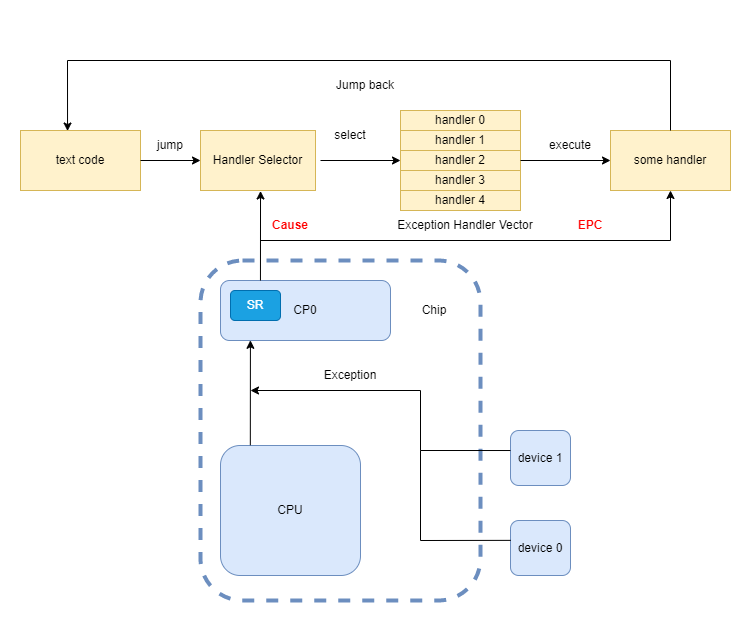

The diagram above was exported from draw.io. Its source (the exported page's mxGraphModel, read from the mxfile embedded in the PNG):
<mxGraphModel dx="1980" dy="721" grid="1" gridSize="10" guides="1" tooltips="1" connect="1" arrows="1" fold="1" page="1" pageScale="1" pageWidth="827" pageHeight="1169" math="0" shadow="0">
  <root>
    <mxCell id="0" />
    <mxCell id="1" parent="0" />
    <mxCell id="LDwFPJwlMJAynbZAhqoi-42" value="" style="rounded=0;whiteSpace=wrap;html=1;strokeWidth=1;fillColor=none;strokeColor=none;" vertex="1" parent="1">
      <mxGeometry x="-20" y="10" width="750" height="640" as="geometry" />
    </mxCell>
    <mxCell id="LDwFPJwlMJAynbZAhqoi-13" value="" style="rounded=1;whiteSpace=wrap;html=1;dashed=1;strokeWidth=4;fillColor=none;strokeColor=#6c8ebf;" vertex="1" parent="1">
      <mxGeometry x="180" y="270" width="280" height="340" as="geometry" />
    </mxCell>
    <mxCell id="LDwFPJwlMJAynbZAhqoi-1" value="CPU" style="rounded=1;whiteSpace=wrap;html=1;fillColor=#dae8fc;strokeColor=#6c8ebf;" vertex="1" parent="1">
      <mxGeometry x="200" y="455" width="140" height="130" as="geometry" />
    </mxCell>
    <mxCell id="LDwFPJwlMJAynbZAhqoi-2" value="device 0" style="rounded=1;whiteSpace=wrap;html=1;fillColor=#dae8fc;strokeColor=#6c8ebf;" vertex="1" parent="1">
      <mxGeometry x="490" y="530" width="60" height="55" as="geometry" />
    </mxCell>
    <mxCell id="LDwFPJwlMJAynbZAhqoi-3" value="CP0" style="rounded=1;whiteSpace=wrap;html=1;fillColor=#dae8fc;strokeColor=#6c8ebf;" vertex="1" parent="1">
      <mxGeometry x="200" y="290" width="170" height="60" as="geometry" />
    </mxCell>
    <mxCell id="LDwFPJwlMJAynbZAhqoi-4" value="device 1" style="rounded=1;whiteSpace=wrap;html=1;fillColor=#dae8fc;strokeColor=#6c8ebf;" vertex="1" parent="1">
      <mxGeometry x="490" y="440" width="60" height="55" as="geometry" />
    </mxCell>
    <mxCell id="LDwFPJwlMJAynbZAhqoi-5" value="" style="endArrow=classic;html=1;rounded=0;exitX=0.213;exitY=-0.002;exitDx=0;exitDy=0;exitPerimeter=0;entryX=0.176;entryY=0.997;entryDx=0;entryDy=0;entryPerimeter=0;" edge="1" parent="1" source="LDwFPJwlMJAynbZAhqoi-1" target="LDwFPJwlMJAynbZAhqoi-3">
      <mxGeometry width="50" height="50" relative="1" as="geometry">
        <mxPoint x="231" y="460" as="sourcePoint" />
        <mxPoint x="224" y="350" as="targetPoint" />
      </mxGeometry>
    </mxCell>
    <mxCell id="LDwFPJwlMJAynbZAhqoi-7" value="" style="endArrow=classic;html=1;rounded=0;exitX=0;exitY=0.364;exitDx=0;exitDy=0;exitPerimeter=0;" edge="1" parent="1" source="LDwFPJwlMJAynbZAhqoi-4">
      <mxGeometry width="50" height="50" relative="1" as="geometry">
        <mxPoint x="400" y="400" as="sourcePoint" />
        <mxPoint x="230" y="400" as="targetPoint" />
        <Array as="points">
          <mxPoint x="400" y="460" />
          <mxPoint x="400" y="400" />
        </Array>
      </mxGeometry>
    </mxCell>
    <mxCell id="LDwFPJwlMJAynbZAhqoi-8" value="" style="endArrow=none;html=1;rounded=0;exitX=0.004;exitY=0.361;exitDx=0;exitDy=0;exitPerimeter=0;" edge="1" parent="1" source="LDwFPJwlMJAynbZAhqoi-2">
      <mxGeometry width="50" height="50" relative="1" as="geometry">
        <mxPoint x="400" y="560" as="sourcePoint" />
        <mxPoint x="400" y="460" as="targetPoint" />
        <Array as="points">
          <mxPoint x="400" y="550" />
        </Array>
      </mxGeometry>
    </mxCell>
    <mxCell id="LDwFPJwlMJAynbZAhqoi-9" value="Exception" style="text;html=1;strokeColor=none;fillColor=none;align=center;verticalAlign=middle;whiteSpace=wrap;rounded=0;" vertex="1" parent="1">
      <mxGeometry x="300" y="370" width="60" height="30" as="geometry" />
    </mxCell>
    <mxCell id="LDwFPJwlMJAynbZAhqoi-14" value="SR" style="rounded=1;whiteSpace=wrap;html=1;strokeWidth=1;fillColor=#1ba1e2;strokeColor=#006EAF;fontColor=#ffffff;" vertex="1" parent="1">
      <mxGeometry x="210" y="300" width="50" height="30" as="geometry" />
    </mxCell>
    <mxCell id="LDwFPJwlMJAynbZAhqoi-15" value="Handler Selector" style="rounded=0;whiteSpace=wrap;html=1;strokeWidth=1;fillColor=#fff2cc;strokeColor=#d6b656;" vertex="1" parent="1">
      <mxGeometry x="180" y="140" width="115" height="60" as="geometry" />
    </mxCell>
    <mxCell id="LDwFPJwlMJAynbZAhqoi-16" value="Chip" style="text;html=1;strokeColor=none;fillColor=none;align=center;verticalAlign=middle;whiteSpace=wrap;rounded=0;" vertex="1" parent="1">
      <mxGeometry x="384" y="305" width="60" height="30" as="geometry" />
    </mxCell>
    <mxCell id="LDwFPJwlMJAynbZAhqoi-17" value="" style="endArrow=classic;html=1;rounded=0;exitX=0.235;exitY=0;exitDx=0;exitDy=0;exitPerimeter=0;entryX=0.522;entryY=1.008;entryDx=0;entryDy=0;entryPerimeter=0;" edge="1" parent="1" source="LDwFPJwlMJAynbZAhqoi-3" target="LDwFPJwlMJAynbZAhqoi-15">
      <mxGeometry width="50" height="50" relative="1" as="geometry">
        <mxPoint x="400" y="360" as="sourcePoint" />
        <mxPoint x="450" y="310" as="targetPoint" />
      </mxGeometry>
    </mxCell>
    <mxCell id="LDwFPJwlMJAynbZAhqoi-18" value="&lt;b&gt;&lt;font color=&quot;#ff0000&quot;&gt;Cause&lt;/font&gt;&lt;/b&gt;" style="text;html=1;strokeColor=none;fillColor=none;align=center;verticalAlign=middle;whiteSpace=wrap;rounded=0;" vertex="1" parent="1">
      <mxGeometry x="240" y="220" width="60" height="30" as="geometry" />
    </mxCell>
    <mxCell id="LDwFPJwlMJAynbZAhqoi-24" value="" style="endArrow=classic;html=1;rounded=0;entryX=0;entryY=0.5;entryDx=0;entryDy=0;" edge="1" parent="1" target="LDwFPJwlMJAynbZAhqoi-21">
      <mxGeometry width="50" height="50" relative="1" as="geometry">
        <mxPoint x="300" y="170" as="sourcePoint" />
        <mxPoint x="450" y="310" as="targetPoint" />
      </mxGeometry>
    </mxCell>
    <mxCell id="LDwFPJwlMJAynbZAhqoi-25" value="" style="group" vertex="1" connectable="0" parent="1">
      <mxGeometry x="380" y="120" width="120" height="100" as="geometry" />
    </mxCell>
    <mxCell id="LDwFPJwlMJAynbZAhqoi-19" value="handler 0" style="rounded=0;whiteSpace=wrap;html=1;strokeWidth=1;fillColor=#fff2cc;strokeColor=#d6b656;" vertex="1" parent="LDwFPJwlMJAynbZAhqoi-25">
      <mxGeometry width="120" height="20" as="geometry" />
    </mxCell>
    <mxCell id="LDwFPJwlMJAynbZAhqoi-20" value="handler 1" style="rounded=0;whiteSpace=wrap;html=1;strokeWidth=1;fillColor=#fff2cc;strokeColor=#d6b656;" vertex="1" parent="LDwFPJwlMJAynbZAhqoi-25">
      <mxGeometry y="20" width="120" height="20" as="geometry" />
    </mxCell>
    <mxCell id="LDwFPJwlMJAynbZAhqoi-21" value="handler 2" style="rounded=0;whiteSpace=wrap;html=1;strokeWidth=1;fillColor=#fff2cc;strokeColor=#d6b656;" vertex="1" parent="LDwFPJwlMJAynbZAhqoi-25">
      <mxGeometry y="40" width="120" height="20" as="geometry" />
    </mxCell>
    <mxCell id="LDwFPJwlMJAynbZAhqoi-22" value="handler 3" style="rounded=0;whiteSpace=wrap;html=1;strokeWidth=1;fillColor=#fff2cc;strokeColor=#d6b656;" vertex="1" parent="LDwFPJwlMJAynbZAhqoi-25">
      <mxGeometry y="60" width="120" height="20" as="geometry" />
    </mxCell>
    <mxCell id="LDwFPJwlMJAynbZAhqoi-23" value="handler 4" style="rounded=0;whiteSpace=wrap;html=1;strokeWidth=1;fillColor=#fff2cc;strokeColor=#d6b656;" vertex="1" parent="LDwFPJwlMJAynbZAhqoi-25">
      <mxGeometry y="80" width="120" height="20" as="geometry" />
    </mxCell>
    <mxCell id="LDwFPJwlMJAynbZAhqoi-26" value="select" style="text;html=1;strokeColor=none;fillColor=none;align=center;verticalAlign=middle;whiteSpace=wrap;rounded=0;" vertex="1" parent="1">
      <mxGeometry x="300" y="130" width="60" height="30" as="geometry" />
    </mxCell>
    <mxCell id="LDwFPJwlMJAynbZAhqoi-27" value="text code" style="rounded=0;whiteSpace=wrap;html=1;strokeWidth=1;fillColor=#fff2cc;strokeColor=#d6b656;" vertex="1" parent="1">
      <mxGeometry y="140" width="120" height="60" as="geometry" />
    </mxCell>
    <mxCell id="LDwFPJwlMJAynbZAhqoi-28" value="" style="endArrow=classic;html=1;rounded=0;exitX=1;exitY=0.5;exitDx=0;exitDy=0;" edge="1" parent="1" source="LDwFPJwlMJAynbZAhqoi-27" target="LDwFPJwlMJAynbZAhqoi-15">
      <mxGeometry width="50" height="50" relative="1" as="geometry">
        <mxPoint x="250" y="360" as="sourcePoint" />
        <mxPoint x="300" y="310" as="targetPoint" />
      </mxGeometry>
    </mxCell>
    <mxCell id="LDwFPJwlMJAynbZAhqoi-29" value="jump" style="text;html=1;strokeColor=none;fillColor=none;align=center;verticalAlign=middle;whiteSpace=wrap;rounded=0;" vertex="1" parent="1">
      <mxGeometry x="120" y="140" width="60" height="30" as="geometry" />
    </mxCell>
    <mxCell id="LDwFPJwlMJAynbZAhqoi-36" value="some handler" style="rounded=0;whiteSpace=wrap;html=1;strokeWidth=1;fillColor=#fff2cc;strokeColor=#d6b656;" vertex="1" parent="1">
      <mxGeometry x="590" y="140" width="120" height="60" as="geometry" />
    </mxCell>
    <mxCell id="LDwFPJwlMJAynbZAhqoi-37" value="" style="endArrow=classic;html=1;rounded=0;exitX=1;exitY=0.5;exitDx=0;exitDy=0;entryX=0;entryY=0.5;entryDx=0;entryDy=0;" edge="1" parent="1" source="LDwFPJwlMJAynbZAhqoi-21" target="LDwFPJwlMJAynbZAhqoi-36">
      <mxGeometry width="50" height="50" relative="1" as="geometry">
        <mxPoint x="470" y="360" as="sourcePoint" />
        <mxPoint x="520" y="310" as="targetPoint" />
      </mxGeometry>
    </mxCell>
    <mxCell id="LDwFPJwlMJAynbZAhqoi-38" value="execute" style="text;html=1;strokeColor=none;fillColor=none;align=center;verticalAlign=middle;whiteSpace=wrap;rounded=0;" vertex="1" parent="1">
      <mxGeometry x="520" y="140" width="60" height="30" as="geometry" />
    </mxCell>
    <mxCell id="LDwFPJwlMJAynbZAhqoi-39" value="" style="endArrow=classic;html=1;rounded=0;entryX=0.5;entryY=1;entryDx=0;entryDy=0;" edge="1" parent="1" target="LDwFPJwlMJAynbZAhqoi-36">
      <mxGeometry width="50" height="50" relative="1" as="geometry">
        <mxPoint x="240" y="250" as="sourcePoint" />
        <mxPoint x="690" y="250" as="targetPoint" />
        <Array as="points">
          <mxPoint x="650" y="250" />
        </Array>
      </mxGeometry>
    </mxCell>
    <mxCell id="LDwFPJwlMJAynbZAhqoi-40" value="&lt;b&gt;&lt;font color=&quot;#ff0000&quot;&gt;EPC&lt;/font&gt;&lt;/b&gt;" style="text;html=1;strokeColor=none;fillColor=none;align=center;verticalAlign=middle;whiteSpace=wrap;rounded=0;" vertex="1" parent="1">
      <mxGeometry x="540" y="220" width="60" height="30" as="geometry" />
    </mxCell>
    <mxCell id="LDwFPJwlMJAynbZAhqoi-41" value="" style="endArrow=classic;html=1;rounded=0;exitX=0.5;exitY=0;exitDx=0;exitDy=0;entryX=0.392;entryY=0.009;entryDx=0;entryDy=0;entryPerimeter=0;" edge="1" parent="1" source="LDwFPJwlMJAynbZAhqoi-36" target="LDwFPJwlMJAynbZAhqoi-27">
      <mxGeometry width="50" height="50" relative="1" as="geometry">
        <mxPoint x="340" y="310" as="sourcePoint" />
        <mxPoint x="390" y="260" as="targetPoint" />
        <Array as="points">
          <mxPoint x="650" y="70" />
          <mxPoint x="47" y="70" />
        </Array>
      </mxGeometry>
    </mxCell>
    <mxCell id="LDwFPJwlMJAynbZAhqoi-43" value="Jump back" style="text;html=1;strokeColor=none;fillColor=none;align=center;verticalAlign=middle;whiteSpace=wrap;rounded=0;" vertex="1" parent="1">
      <mxGeometry x="290" y="80" width="110" height="30" as="geometry" />
    </mxCell>
    <mxCell id="LDwFPJwlMJAynbZAhqoi-44" value="Exception Handler Vector" style="text;html=1;strokeColor=none;fillColor=none;align=center;verticalAlign=middle;whiteSpace=wrap;rounded=0;" vertex="1" parent="1">
      <mxGeometry x="360" y="220" width="170" height="30" as="geometry" />
    </mxCell>
  </root>
</mxGraphModel>